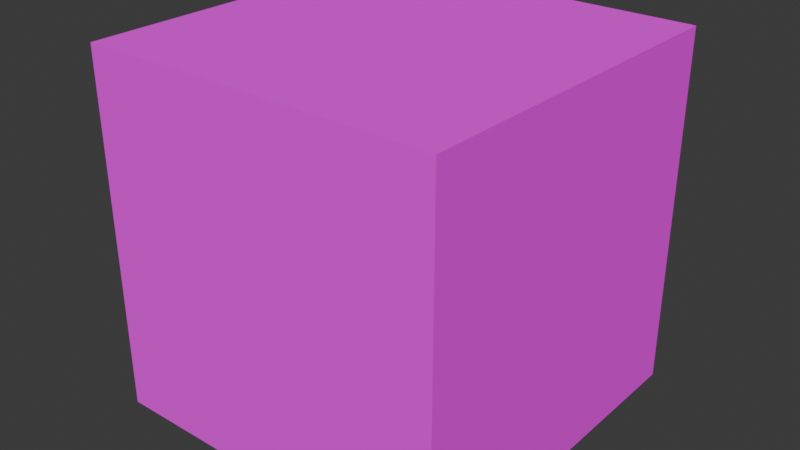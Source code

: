 # Source: crate-2.blend  (saved by Blender 4.1.24; exported with 4.5.12 LTS)
import bpy
from mathutils import Matrix  # noqa: F401  (used for matrix-valued properties, if any)

bpy.ops.wm.read_factory_settings(use_empty=True)
scene = bpy.context.scene
scene.name = 'Scene'

# ---- collections
col_collection = bpy.data.collections.new('Collection'); scene.collection.children.link(col_collection)

# ---- images (referenced by path relative to the original .blend; pixels are not part of the script)
import os
ASSET_DIR = os.environ.get("B2B_ASSET_DIR", "")  # directory of the original .blend (textures are referenced by path, not embedded)
HERE = os.path.dirname(os.path.abspath(__file__))  # packed textures are extracted next to this script under _unpacked/

def load_image(name, relpath, width, height, colorspace="sRGB"):
    """Load a texture the original file referenced (path relative to the .blend, or extracted next to this script)."""
    p = next((c for c in (os.path.join(HERE, relpath), os.path.join(ASSET_DIR, relpath)) if relpath and os.path.exists(c)), "")
    if p:
        img = bpy.data.images.load(p, check_existing=True)
        img.name = name
    else:  # same state as the original file: an image datablock whose file is absent (Cycles renders it pink)
        img = bpy.data.images.new(name, width, height)
        img.source = "FILE"
        img.filepath = "//" + (relpath or name)
    img.colorspace_settings.name = colorspace
    return img
img_texture_2_png = load_image('texture-2.png', 'texture-2.png', 1024, 1024, 'sRGB')

# ---- materials (node trees are filled in below, after node groups)
mat_material = bpy.data.materials.new('Material')
mat_material.alpha_threshold = 0.0
mat_material.use_transparent_shadow = False
mat_material.roughness = 0.5
mat_material.line_color = (0.0, 0.0, 0.0, 1.0)

# ---- material node trees
mat_material.use_nodes = True; mat_material.node_tree.nodes.clear()
_N = mat_material.node_tree.nodes; _L = mat_material.node_tree.links
n0 = _N.new('ShaderNodeOutputMaterial'); n0.name = 'Material Output'; n0.location = (300, 300)
n1 = _N.new('ShaderNodeBsdfPrincipled'); n1.name = 'Principled BSDF'; n1.location = (-14, 327)
n1.inputs[2].default_value = 1.0
n1.inputs[3].default_value = 1.45
n2 = _N.new('ShaderNodeTexImage'); n2.name = 'Image Texture'; n2.location = (-402, 280)
n2.image = img_texture_2_png
n2.interpolation = 'Closest'
_L.new(n1.outputs[0], n0.inputs[0])
_L.new(n2.outputs[0], n1.inputs[0])
n0.is_active_output = True

# ---- world
world_world = bpy.data.worlds.new('World'); scene.world = world_world
world_world.use_nodes = True; world_world.node_tree.nodes.clear()
_N = world_world.node_tree.nodes; _L = world_world.node_tree.links
n0 = _N.new('ShaderNodeOutputWorld'); n0.name = 'World Output'; n0.location = (300, 300)
n1 = _N.new('ShaderNodeBackground'); n1.name = 'Background'; n1.location = (10, 300)
n1.inputs[0].default_value = (0.05088, 0.05088, 0.05088, 1.0)
_L.new(n1.outputs[0], n0.inputs[0])
n0.is_active_output = True
world_world.color = (0.05088, 0.05088, 0.05088)
world_world.use_sun_shadow = False
world_world.sun_shadow_jitter_overblur = 0.0

# ---- meshes
me_cube = bpy.data.meshes.new('Cube')
me_cube.from_pydata([(1.0, 1.0, 1.0), (1.0, 1.0, -1.0), (1.0, -1.0, 1.0), (1.0, -1.0, -1.0), (-1.0, 1.0, 1.0), (-1.0, 1.0, -1.0), (-1.0, -1.0, 1.0), (-1.0, -1.0, -1.0)], [], [(0, 4, 6, 2), (3, 2, 6, 7), (7, 6, 4, 5), (5, 1, 3, 7), (1, 0, 2, 3), (5, 4, 0, 1)])
_uv = me_cube.uv_layers.new(name='UVMap')
_uv.uv.foreach_set('vector', [0.9982, 0.002753, 1.995, 0.002753, 1.995, 0.9992, 0.9982, 0.9992, 0.001765, 0.9992, 0.9982, 0.9992, 0.9982, 1.996, 0.001765, 1.996, 0.001765, -1.99, 0.9982, -1.99, 0.9982, -0.9937, 0.001765, -0.9937, -0.9947, 0.002753, 0.001765, 0.002753, 0.001765, 0.9992, -0.9947, 0.9992, 0.001765, 0.002753, 0.9982, 0.002753, 0.9982, 0.9992, 0.001765, 0.9992, 0.001765, -0.9937, 0.9982, -0.9937, 0.9982, 0.002753, 0.001765, 0.002753])
me_cube.materials.append(mat_material)
me_cube.use_mirror_vertex_groups = False
me_cube.update()

# ---- objects
ob_cube = bpy.data.objects.new('Cube', me_cube)

# ---- transforms, parenting, visibility, modifiers, constraints
ob_cube.location = (0.0, 0.0, 0.0)
ob_cube.lock_rotations_4d = False
ob_cube.empty_display_type = 'ARROWS'
ob_cube.lineart.crease_threshold = 0.0

# ---- collection membership
col_collection.objects.link(ob_cube)

# ---- scene / render settings (as saved in the file)
scene.frame_start = 1; scene.frame_end = 250; scene.frame_set(1)
scene.render.engine = 'BLENDER_EEVEE_NEXT'
scene.cycles.sampling_pattern = 'TABULATED_SOBOL'
scene.eevee.ray_tracing_options.trace_max_roughness = 0.0
bpy.context.view_layer.update()

# ---- added for rendering (the .blend has no active camera and no usable light): camera, sun
cam_auto = bpy.data.cameras.new('AutoCamera')
cam_auto.lens = 50.0
cam_auto.sensor_width = 36.0
cam_auto.clip_end = 1000.0
ob_auto_camera = bpy.data.objects.new('AutoCamera', cam_auto)
scene.collection.objects.link(ob_auto_camera)
ob_auto_camera.location = (3.20507, -3.84609, 2.56406)
ob_auto_camera.rotation_euler = (1.09748, -7.21219e-08, 0.694738)
scene.camera = ob_auto_camera
light_auto_sun = bpy.data.lights.new('AutoSun', 'SUN')
light_auto_sun.energy = 3.0
light_auto_sun.angle = 0.0523599
ob_auto_sun = bpy.data.objects.new('AutoSun', light_auto_sun)
scene.collection.objects.link(ob_auto_sun)
ob_auto_sun.rotation_euler = (0.872665, 0.174533, 0.523599)
bpy.context.view_layer.update()
